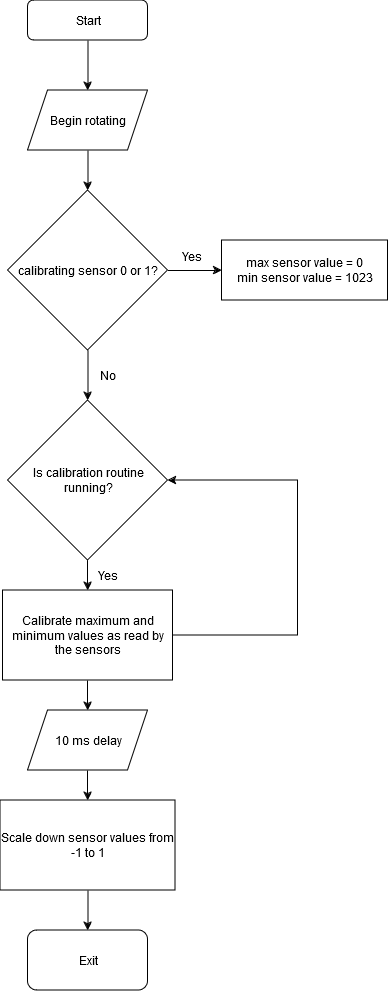

The diagram above was exported from draw.io. Its source (the exported page's mxGraphModel, read from the mxfile embedded in the PNG):
<mxGraphModel dx="1304" dy="678" grid="1" gridSize="10" guides="1" tooltips="1" connect="1" arrows="1" fold="1" page="1" pageScale="1" pageWidth="827" pageHeight="1169" math="0" shadow="0">
  <root>
    <mxCell id="WIyWlLk6GJQsqaUBKTNV-0" />
    <mxCell id="WIyWlLk6GJQsqaUBKTNV-1" parent="WIyWlLk6GJQsqaUBKTNV-0" />
    <mxCell id="g3avyvj8yLYq6-C2gW-5-4" value="" style="edgeStyle=orthogonalEdgeStyle;rounded=0;orthogonalLoop=1;jettySize=auto;html=1;" edge="1" parent="WIyWlLk6GJQsqaUBKTNV-1" source="WIyWlLk6GJQsqaUBKTNV-3" target="g3avyvj8yLYq6-C2gW-5-0">
      <mxGeometry relative="1" as="geometry" />
    </mxCell>
    <mxCell id="WIyWlLk6GJQsqaUBKTNV-3" value="Start" style="rounded=1;whiteSpace=wrap;html=1;fontSize=12;glass=0;strokeWidth=1;shadow=0;" parent="WIyWlLk6GJQsqaUBKTNV-1" vertex="1">
      <mxGeometry x="307.5" y="80" width="120" height="40" as="geometry" />
    </mxCell>
    <mxCell id="g3avyvj8yLYq6-C2gW-5-5" value="" style="edgeStyle=orthogonalEdgeStyle;rounded=0;orthogonalLoop=1;jettySize=auto;html=1;" edge="1" parent="WIyWlLk6GJQsqaUBKTNV-1" source="g3avyvj8yLYq6-C2gW-5-0" target="g3avyvj8yLYq6-C2gW-5-1">
      <mxGeometry relative="1" as="geometry" />
    </mxCell>
    <mxCell id="g3avyvj8yLYq6-C2gW-5-0" value="Begin rotating" style="shape=parallelogram;perimeter=parallelogramPerimeter;whiteSpace=wrap;html=1;fixedSize=1;" vertex="1" parent="WIyWlLk6GJQsqaUBKTNV-1">
      <mxGeometry x="307.5" y="170" width="120" height="60" as="geometry" />
    </mxCell>
    <mxCell id="g3avyvj8yLYq6-C2gW-5-3" value="" style="edgeStyle=orthogonalEdgeStyle;rounded=0;orthogonalLoop=1;jettySize=auto;html=1;" edge="1" parent="WIyWlLk6GJQsqaUBKTNV-1" source="g3avyvj8yLYq6-C2gW-5-1" target="g3avyvj8yLYq6-C2gW-5-2">
      <mxGeometry relative="1" as="geometry" />
    </mxCell>
    <mxCell id="g3avyvj8yLYq6-C2gW-5-10" value="" style="edgeStyle=orthogonalEdgeStyle;rounded=0;orthogonalLoop=1;jettySize=auto;html=1;" edge="1" parent="WIyWlLk6GJQsqaUBKTNV-1" source="g3avyvj8yLYq6-C2gW-5-1" target="g3avyvj8yLYq6-C2gW-5-9">
      <mxGeometry relative="1" as="geometry" />
    </mxCell>
    <mxCell id="g3avyvj8yLYq6-C2gW-5-1" value="calibrating sensor 0 or 1?" style="rhombus;whiteSpace=wrap;html=1;" vertex="1" parent="WIyWlLk6GJQsqaUBKTNV-1">
      <mxGeometry x="287.5" y="270" width="160" height="160" as="geometry" />
    </mxCell>
    <mxCell id="g3avyvj8yLYq6-C2gW-5-2" value="max sensor value = 0&lt;br&gt;min sensor value = 1023" style="rounded=0;whiteSpace=wrap;html=1;" vertex="1" parent="WIyWlLk6GJQsqaUBKTNV-1">
      <mxGeometry x="501.5" y="320" width="166" height="60" as="geometry" />
    </mxCell>
    <mxCell id="g3avyvj8yLYq6-C2gW-5-6" value="Yes" style="text;html=1;strokeColor=none;fillColor=none;align=center;verticalAlign=middle;whiteSpace=wrap;rounded=0;" vertex="1" parent="WIyWlLk6GJQsqaUBKTNV-1">
      <mxGeometry x="441.5" y="321" width="60" height="30" as="geometry" />
    </mxCell>
    <mxCell id="g3avyvj8yLYq6-C2gW-5-14" value="" style="edgeStyle=orthogonalEdgeStyle;rounded=0;orthogonalLoop=1;jettySize=auto;html=1;" edge="1" parent="WIyWlLk6GJQsqaUBKTNV-1" source="g3avyvj8yLYq6-C2gW-5-9" target="g3avyvj8yLYq6-C2gW-5-13">
      <mxGeometry relative="1" as="geometry" />
    </mxCell>
    <mxCell id="g3avyvj8yLYq6-C2gW-5-9" value="Is calibration routine running?" style="rhombus;whiteSpace=wrap;html=1;" vertex="1" parent="WIyWlLk6GJQsqaUBKTNV-1">
      <mxGeometry x="287.5" y="480" width="160" height="160" as="geometry" />
    </mxCell>
    <mxCell id="g3avyvj8yLYq6-C2gW-5-11" value="No" style="text;html=1;strokeColor=none;fillColor=none;align=center;verticalAlign=middle;whiteSpace=wrap;rounded=0;" vertex="1" parent="WIyWlLk6GJQsqaUBKTNV-1">
      <mxGeometry x="357.5" y="440" width="60" height="30" as="geometry" />
    </mxCell>
    <mxCell id="g3avyvj8yLYq6-C2gW-5-16" style="edgeStyle=orthogonalEdgeStyle;rounded=0;orthogonalLoop=1;jettySize=auto;html=1;entryX=1;entryY=0.5;entryDx=0;entryDy=0;" edge="1" parent="WIyWlLk6GJQsqaUBKTNV-1" source="g3avyvj8yLYq6-C2gW-5-13" target="g3avyvj8yLYq6-C2gW-5-9">
      <mxGeometry relative="1" as="geometry">
        <mxPoint x="567.5" y="570" as="targetPoint" />
        <Array as="points">
          <mxPoint x="577.5" y="715" />
          <mxPoint x="577.5" y="560" />
        </Array>
      </mxGeometry>
    </mxCell>
    <mxCell id="g3avyvj8yLYq6-C2gW-5-19" value="" style="edgeStyle=orthogonalEdgeStyle;rounded=0;orthogonalLoop=1;jettySize=auto;html=1;" edge="1" parent="WIyWlLk6GJQsqaUBKTNV-1" source="g3avyvj8yLYq6-C2gW-5-13" target="g3avyvj8yLYq6-C2gW-5-18">
      <mxGeometry relative="1" as="geometry" />
    </mxCell>
    <mxCell id="g3avyvj8yLYq6-C2gW-5-13" value="Calibrate maximum and minimum values as read by the sensors" style="rounded=0;whiteSpace=wrap;html=1;" vertex="1" parent="WIyWlLk6GJQsqaUBKTNV-1">
      <mxGeometry x="282.5" y="670" width="170" height="90" as="geometry" />
    </mxCell>
    <mxCell id="g3avyvj8yLYq6-C2gW-5-15" value="Yes" style="text;html=1;strokeColor=none;fillColor=none;align=center;verticalAlign=middle;whiteSpace=wrap;rounded=0;" vertex="1" parent="WIyWlLk6GJQsqaUBKTNV-1">
      <mxGeometry x="357.5" y="640" width="60" height="30" as="geometry" />
    </mxCell>
    <mxCell id="g3avyvj8yLYq6-C2gW-5-24" value="" style="edgeStyle=orthogonalEdgeStyle;rounded=0;orthogonalLoop=1;jettySize=auto;html=1;" edge="1" parent="WIyWlLk6GJQsqaUBKTNV-1" source="g3avyvj8yLYq6-C2gW-5-17" target="g3avyvj8yLYq6-C2gW-5-23">
      <mxGeometry relative="1" as="geometry" />
    </mxCell>
    <mxCell id="g3avyvj8yLYq6-C2gW-5-17" value="Scale down sensor values from -1 to 1 " style="rounded=0;whiteSpace=wrap;html=1;" vertex="1" parent="WIyWlLk6GJQsqaUBKTNV-1">
      <mxGeometry x="280" y="880" width="175" height="90" as="geometry" />
    </mxCell>
    <mxCell id="g3avyvj8yLYq6-C2gW-5-22" value="" style="edgeStyle=orthogonalEdgeStyle;rounded=0;orthogonalLoop=1;jettySize=auto;html=1;" edge="1" parent="WIyWlLk6GJQsqaUBKTNV-1" source="g3avyvj8yLYq6-C2gW-5-18" target="g3avyvj8yLYq6-C2gW-5-17">
      <mxGeometry relative="1" as="geometry" />
    </mxCell>
    <mxCell id="g3avyvj8yLYq6-C2gW-5-18" value="10 ms delay" style="shape=parallelogram;perimeter=parallelogramPerimeter;whiteSpace=wrap;html=1;fixedSize=1;" vertex="1" parent="WIyWlLk6GJQsqaUBKTNV-1">
      <mxGeometry x="307.5" y="790" width="120" height="60" as="geometry" />
    </mxCell>
    <mxCell id="g3avyvj8yLYq6-C2gW-5-23" value="Exit" style="rounded=1;whiteSpace=wrap;html=1;" vertex="1" parent="WIyWlLk6GJQsqaUBKTNV-1">
      <mxGeometry x="307.5" y="1010" width="120" height="60" as="geometry" />
    </mxCell>
  </root>
</mxGraphModel>